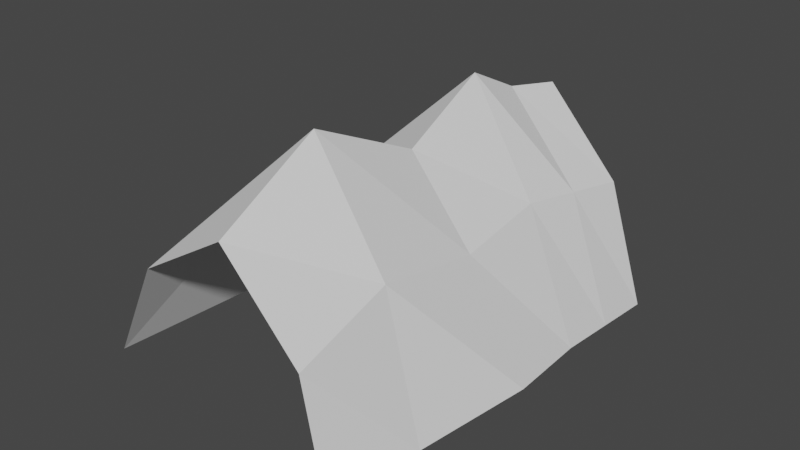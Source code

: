 # Source: Cave_wall_filler_simple.blend  (saved by Blender 2.93.20; exported with 4.5.12 LTS)
import bpy
from mathutils import Matrix  # noqa: F401  (used for matrix-valued properties, if any)

bpy.ops.wm.read_factory_settings(use_empty=True)
scene = bpy.context.scene
scene.name = 'Scene'

# ---- collections
col_collection = bpy.data.collections.new('Collection'); scene.collection.children.link(col_collection)

# ---- world
world_world = bpy.data.worlds.new('World'); scene.world = world_world
world_world.use_nodes = True; world_world.node_tree.nodes.clear()
_N = world_world.node_tree.nodes; _L = world_world.node_tree.links
n0 = _N.new('ShaderNodeOutputWorld'); n0.name = 'World Output'; n0.location = (300, 300)
n1 = _N.new('ShaderNodeBackground'); n1.name = 'Background'; n1.location = (10, 300)
n1.inputs[0].default_value = (0.05088, 0.05088, 0.05088, 1.0)
_L.new(n1.outputs[0], n0.inputs[0])
n0.is_active_output = True
world_world.color = (0.05088, 0.05088, 0.05088)
world_world.use_sun_shadow = False
world_world.sun_shadow_jitter_overblur = 0.0

# ---- meshes
me_plane = bpy.data.meshes.new('Plane')
me_plane.from_pydata([(-1.017, -0.9578, -1.078), (0.7806, -1.112, -1.213), (-0.9562, 1.017, -1.122), (0.8117, 0.8967, -1.302), (-0.004769, -1.023, -0.009901), (-0.004769, 0.977, -0.009901), (-0.9194, 0.0286, -1.106), (0.8675, -0.08512, -1.176), (-0.004769, -0.023, -0.009901), (-0.9501, -0.3346, -1.071), (0.7851, -0.6514, -1.149), (-0.07881, -0.5073, 0.3075), (0.8167, 0.3194, -1.22), (-0.08993, 0.4611, 0.2303), (-1.0, 0.5423, -1.057), (0.5106, -1.039, -0.5111), (0.5085, 0.9616, -0.5543), (0.4347, -0.04342, -0.5088), (0.4475, -0.5562, -0.3683), (0.4068, 0.3979, -0.4403), (-0.6094, 1.039, -0.4382), (-0.6615, -0.9809, -0.417), (-0.6221, -0.01048, -0.4004), (-0.6211, -0.5619, -0.3503), (-0.5461, 0.45, -0.3374), (0.8142, 0.608, -1.261), (-0.07251, 0.7218, 0.04616), (-0.9781, 0.7795, -1.089), (0.4577, 0.6798, -0.4973), (-0.5778, 0.7443, -0.3878)], [], [(28, 25, 3, 16), (29, 26, 5, 20), (23, 11, 8, 22), (18, 10, 7, 17), (15, 1, 10, 18), (21, 4, 11, 23), (22, 8, 13, 24), (17, 7, 12, 19), (8, 17, 19, 13), (4, 15, 18, 11), (11, 18, 17, 8), (26, 28, 16, 5), (6, 22, 24, 14), (0, 21, 23, 9), (9, 23, 22, 6), (27, 29, 20, 2), (14, 24, 29, 27), (13, 19, 28, 26), (24, 13, 26, 29), (19, 12, 25, 28)])
_uv = me_plane.uv_layers.new(name='UVMap')
_uv.uv.foreach_set('vector', [0.75, 0.875, 1.0, 0.875, 1.0, 1.0, 0.75, 1.0, 0.25, 0.875, 0.5, 0.875, 0.5, 1.0, 0.25, 1.0, 0.25, 0.25, 0.5, 0.25, 0.5, 0.5, 0.25, 0.5, 0.75, 0.25, 1.0, 0.25, 1.0, 0.5, 0.75, 0.5, 0.75, 0.0, 1.0, 0.0, 1.0, 0.25, 0.75, 0.25, 0.25, 0.0, 0.5, 0.0, 0.5, 0.25, 0.25, 0.25, 0.25, 0.5, 0.5, 0.5, 0.5, 0.75, 0.25, 0.75, 0.75, 0.5, 1.0, 0.5, 1.0, 0.75, 0.75, 0.75, 0.5, 0.5, 0.75, 0.5, 0.75, 0.75, 0.5, 0.75, 0.5, 0.0, 0.75, 0.0, 0.75, 0.25, 0.5, 0.25, 0.5, 0.25, 0.75, 0.25, 0.75, 0.5, 0.5, 0.5, 0.5, 0.875, 0.75, 0.875, 0.75, 1.0, 0.5, 1.0, 0.0, 0.5, 0.25, 0.5, 0.25, 0.75, 0.0, 0.75, 0.0, 0.0, 0.25, 0.0, 0.25, 0.25, 0.0, 0.25, 0.0, 0.25, 0.25, 0.25, 0.25, 0.5, 0.0, 0.5, 0.0, 0.875, 0.25, 0.875, 0.25, 1.0, 0.0, 1.0, 0.0, 0.75, 0.25, 0.75, 0.25, 0.875, 0.0, 0.875, 0.5, 0.75, 0.75, 0.75, 0.75, 0.875, 0.5, 0.875, 0.25, 0.75, 0.5, 0.75, 0.5, 0.875, 0.25, 0.875, 0.75, 0.75, 1.0, 0.75, 1.0, 0.875, 0.75, 0.875])
me_plane.use_remesh_fix_poles = True
me_plane.use_remesh_preserve_attributes = False
me_plane.update()

# ---- objects
ob_plane = bpy.data.objects.new('Plane', me_plane)

# ---- transforms, parenting, visibility, modifiers, constraints
ob_plane.location = (0.0, -1.13, 0.0)
ob_plane.scale = (1.0, 1.422, 1.0)

# ---- collection membership
col_collection.objects.link(ob_plane)

# ---- scene / render settings (as saved in the file)
scene.frame_start = 1; scene.frame_end = 250; scene.frame_set(1)
scene.render.engine = 'BLENDER_EEVEE_NEXT'
scene.cycles.use_denoising = False
scene.cycles.samples = 128
scene.cycles.sampling_pattern = 'TABULATED_SOBOL'
scene.cycles.use_adaptive_sampling = False
scene.cycles.use_light_tree = False
scene.view_settings.view_transform = 'Filmic'
bpy.context.view_layer.update()

# ---- added for rendering (the .blend has no active camera and no usable light): camera, sun
cam_auto = bpy.data.cameras.new('AutoCamera')
cam_auto.lens = 50.0
cam_auto.sensor_width = 36.0
cam_auto.clip_end = 1000.0
ob_auto_camera = bpy.data.objects.new('AutoCamera', cam_auto)
scene.collection.objects.link(ob_auto_camera)
ob_auto_camera.location = (3.56719, -5.55206, 2.41613)
ob_auto_camera.rotation_euler = (1.09748, -7.21219e-08, 0.694738)
scene.camera = ob_auto_camera
light_auto_sun = bpy.data.lights.new('AutoSun', 'SUN')
light_auto_sun.energy = 3.0
light_auto_sun.angle = 0.0523599
ob_auto_sun = bpy.data.objects.new('AutoSun', light_auto_sun)
scene.collection.objects.link(ob_auto_sun)
ob_auto_sun.rotation_euler = (0.872665, 0.174533, 0.523599)
bpy.context.view_layer.update()
